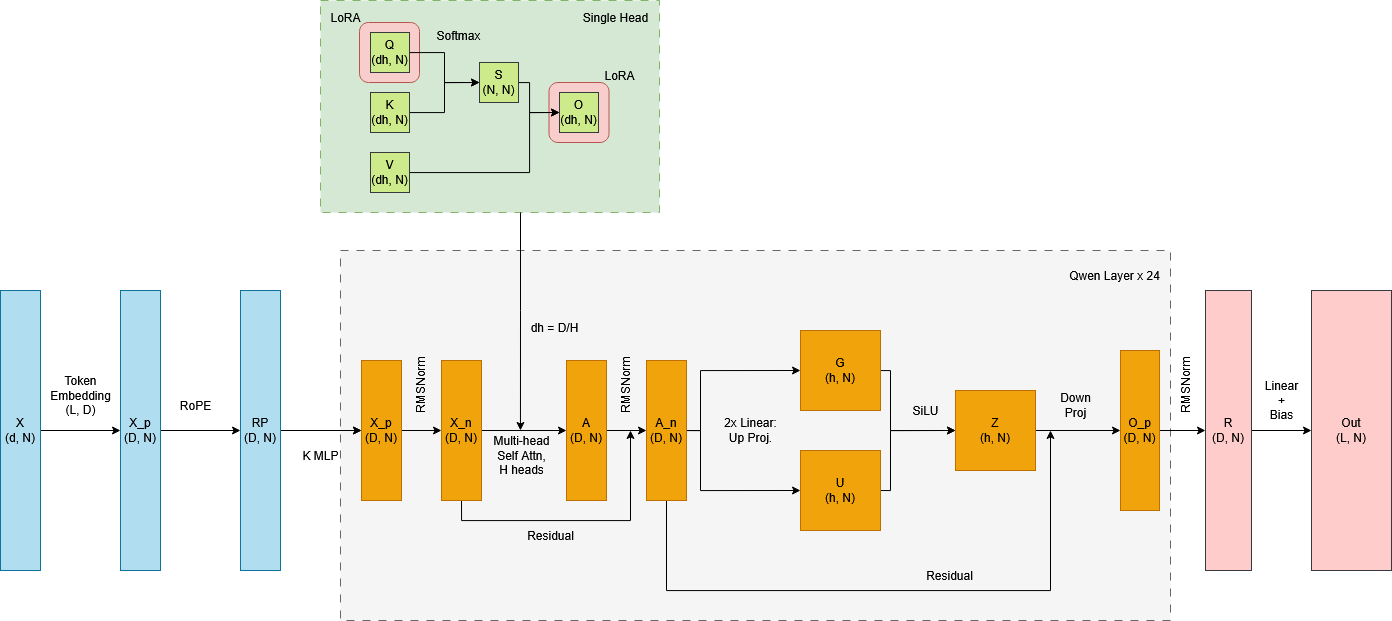

The diagram above was exported from draw.io. Its source (the exported page's mxGraphModel, read from the mxfile embedded in the PNG):
<mxGraphModel dx="1444" dy="1481" grid="1" gridSize="10" guides="1" tooltips="1" connect="1" arrows="1" fold="1" page="1" pageScale="1" pageWidth="827" pageHeight="583" math="0" shadow="0">
  <root>
    <mxCell id="0" />
    <mxCell id="1" parent="0" />
    <mxCell id="mUbAtTTJEj5pQlSvbxKx-70" value="" style="rounded=0;whiteSpace=wrap;html=1;fillColor=#f5f5f5;fontColor=#333333;strokeColor=#666666;dashed=1;dashPattern=8 8;" parent="1" vertex="1">
      <mxGeometry x="340" y="200" width="830" height="370" as="geometry" />
    </mxCell>
    <mxCell id="mUbAtTTJEj5pQlSvbxKx-66" value="" style="rounded=0;whiteSpace=wrap;html=1;fillColor=#d5e8d4;strokeColor=#82b366;dashed=1;dashPattern=8 8;" parent="1" vertex="1">
      <mxGeometry x="320" y="-50" width="339" height="212" as="geometry" />
    </mxCell>
    <mxCell id="mUbAtTTJEj5pQlSvbxKx-63" value="" style="rounded=1;whiteSpace=wrap;html=1;fillColor=#f8cecc;strokeColor=#b85450;" parent="1" vertex="1">
      <mxGeometry x="548.5" y="32" width="60" height="60" as="geometry" />
    </mxCell>
    <mxCell id="mUbAtTTJEj5pQlSvbxKx-61" value="" style="rounded=1;whiteSpace=wrap;html=1;fillColor=#f8cecc;strokeColor=#b85450;" parent="1" vertex="1">
      <mxGeometry x="359" y="-28" width="60" height="60" as="geometry" />
    </mxCell>
    <mxCell id="mUbAtTTJEj5pQlSvbxKx-4" style="edgeStyle=orthogonalEdgeStyle;rounded=0;orthogonalLoop=1;jettySize=auto;html=1;exitX=1;exitY=0.5;exitDx=0;exitDy=0;entryX=0;entryY=0.5;entryDx=0;entryDy=0;" parent="1" source="mUbAtTTJEj5pQlSvbxKx-1" target="mUbAtTTJEj5pQlSvbxKx-3" edge="1">
      <mxGeometry relative="1" as="geometry" />
    </mxCell>
    <mxCell id="mUbAtTTJEj5pQlSvbxKx-1" value="&lt;div&gt;X&lt;/div&gt;&lt;div&gt;(d, N)&lt;/div&gt;" style="rounded=0;whiteSpace=wrap;html=1;fillColor=#b1ddf0;strokeColor=#10739e;" parent="1" vertex="1">
      <mxGeometry y="240" width="40" height="280" as="geometry" />
    </mxCell>
    <mxCell id="mUbAtTTJEj5pQlSvbxKx-6" style="edgeStyle=orthogonalEdgeStyle;rounded=0;orthogonalLoop=1;jettySize=auto;html=1;entryX=0;entryY=0.5;entryDx=0;entryDy=0;" parent="1" source="mUbAtTTJEj5pQlSvbxKx-3" target="mUbAtTTJEj5pQlSvbxKx-5" edge="1">
      <mxGeometry relative="1" as="geometry" />
    </mxCell>
    <mxCell id="mUbAtTTJEj5pQlSvbxKx-3" value="&lt;div&gt;X_p&lt;/div&gt;&lt;div&gt;(D, N)&lt;/div&gt;" style="rounded=0;whiteSpace=wrap;html=1;fillColor=#b1ddf0;strokeColor=#10739e;" parent="1" vertex="1">
      <mxGeometry x="120" y="240" width="40" height="280" as="geometry" />
    </mxCell>
    <mxCell id="mUbAtTTJEj5pQlSvbxKx-14" style="edgeStyle=orthogonalEdgeStyle;rounded=0;orthogonalLoop=1;jettySize=auto;html=1;exitX=1;exitY=0.5;exitDx=0;exitDy=0;entryX=0;entryY=0.5;entryDx=0;entryDy=0;" parent="1" source="mUbAtTTJEj5pQlSvbxKx-5" target="mUbAtTTJEj5pQlSvbxKx-8" edge="1">
      <mxGeometry relative="1" as="geometry" />
    </mxCell>
    <mxCell id="mUbAtTTJEj5pQlSvbxKx-16" style="edgeStyle=orthogonalEdgeStyle;rounded=0;orthogonalLoop=1;jettySize=auto;html=1;entryX=0;entryY=0.5;entryDx=0;entryDy=0;" parent="1" source="mUbAtTTJEj5pQlSvbxKx-5" target="mUbAtTTJEj5pQlSvbxKx-8" edge="1">
      <mxGeometry relative="1" as="geometry" />
    </mxCell>
    <mxCell id="mUbAtTTJEj5pQlSvbxKx-5" value="&lt;div&gt;RP&lt;/div&gt;&lt;div&gt;(D, N)&lt;/div&gt;" style="rounded=0;whiteSpace=wrap;html=1;fillColor=#b1ddf0;strokeColor=#10739e;" parent="1" vertex="1">
      <mxGeometry x="240" y="240" width="40" height="280" as="geometry" />
    </mxCell>
    <mxCell id="mUbAtTTJEj5pQlSvbxKx-15" style="edgeStyle=orthogonalEdgeStyle;rounded=0;orthogonalLoop=1;jettySize=auto;html=1;exitX=1;exitY=0.5;exitDx=0;exitDy=0;entryX=0;entryY=0.5;entryDx=0;entryDy=0;" parent="1" source="mUbAtTTJEj5pQlSvbxKx-8" target="mUbAtTTJEj5pQlSvbxKx-9" edge="1">
      <mxGeometry relative="1" as="geometry" />
    </mxCell>
    <mxCell id="mUbAtTTJEj5pQlSvbxKx-8" value="&lt;div&gt;X_p&lt;/div&gt;&lt;div&gt;(D, N)&lt;/div&gt;" style="rounded=0;whiteSpace=wrap;html=1;fillColor=#f0a30a;fontColor=#000000;strokeColor=#BD7000;" parent="1" vertex="1">
      <mxGeometry x="361" y="310" width="40" height="140" as="geometry" />
    </mxCell>
    <mxCell id="mUbAtTTJEj5pQlSvbxKx-17" style="edgeStyle=orthogonalEdgeStyle;rounded=0;orthogonalLoop=1;jettySize=auto;html=1;exitX=1;exitY=0.5;exitDx=0;exitDy=0;entryX=0;entryY=0.5;entryDx=0;entryDy=0;" parent="1" source="mUbAtTTJEj5pQlSvbxKx-9" target="mUbAtTTJEj5pQlSvbxKx-10" edge="1">
      <mxGeometry relative="1" as="geometry" />
    </mxCell>
    <mxCell id="mUbAtTTJEj5pQlSvbxKx-34" style="edgeStyle=orthogonalEdgeStyle;rounded=0;orthogonalLoop=1;jettySize=auto;html=1;exitX=0.5;exitY=1;exitDx=0;exitDy=0;" parent="1" source="mUbAtTTJEj5pQlSvbxKx-9" edge="1">
      <mxGeometry relative="1" as="geometry">
        <mxPoint x="630" y="380" as="targetPoint" />
        <Array as="points">
          <mxPoint x="461" y="470" />
          <mxPoint x="630" y="470" />
        </Array>
      </mxGeometry>
    </mxCell>
    <mxCell id="mUbAtTTJEj5pQlSvbxKx-9" value="&lt;div&gt;X_n&lt;/div&gt;&lt;div&gt;(D, N)&lt;/div&gt;" style="rounded=0;whiteSpace=wrap;html=1;fillColor=#f0a30a;fontColor=#000000;strokeColor=#BD7000;" parent="1" vertex="1">
      <mxGeometry x="441" y="310" width="40" height="140" as="geometry" />
    </mxCell>
    <mxCell id="mUbAtTTJEj5pQlSvbxKx-18" style="edgeStyle=orthogonalEdgeStyle;rounded=0;orthogonalLoop=1;jettySize=auto;html=1;exitX=1;exitY=0.5;exitDx=0;exitDy=0;entryX=0;entryY=0.5;entryDx=0;entryDy=0;" parent="1" source="mUbAtTTJEj5pQlSvbxKx-10" target="mUbAtTTJEj5pQlSvbxKx-11" edge="1">
      <mxGeometry relative="1" as="geometry" />
    </mxCell>
    <mxCell id="mUbAtTTJEj5pQlSvbxKx-10" value="&lt;div&gt;A&lt;/div&gt;&lt;div&gt;(D, N)&lt;/div&gt;" style="rounded=0;whiteSpace=wrap;html=1;fillColor=#f0a30a;fontColor=#000000;strokeColor=#BD7000;" parent="1" vertex="1">
      <mxGeometry x="566" y="310" width="40" height="140" as="geometry" />
    </mxCell>
    <mxCell id="mUbAtTTJEj5pQlSvbxKx-19" style="edgeStyle=orthogonalEdgeStyle;rounded=0;orthogonalLoop=1;jettySize=auto;html=1;exitX=1;exitY=0.5;exitDx=0;exitDy=0;entryX=0;entryY=0.5;entryDx=0;entryDy=0;" parent="1" source="mUbAtTTJEj5pQlSvbxKx-11" target="mUbAtTTJEj5pQlSvbxKx-12" edge="1">
      <mxGeometry relative="1" as="geometry">
        <Array as="points">
          <mxPoint x="700" y="380" />
          <mxPoint x="700" y="320" />
        </Array>
      </mxGeometry>
    </mxCell>
    <mxCell id="mUbAtTTJEj5pQlSvbxKx-20" style="edgeStyle=orthogonalEdgeStyle;rounded=0;orthogonalLoop=1;jettySize=auto;html=1;entryX=0;entryY=0.5;entryDx=0;entryDy=0;" parent="1" source="mUbAtTTJEj5pQlSvbxKx-11" target="mUbAtTTJEj5pQlSvbxKx-13" edge="1">
      <mxGeometry relative="1" as="geometry">
        <Array as="points">
          <mxPoint x="700" y="380" />
          <mxPoint x="700" y="440" />
        </Array>
      </mxGeometry>
    </mxCell>
    <mxCell id="mUbAtTTJEj5pQlSvbxKx-40" style="edgeStyle=orthogonalEdgeStyle;rounded=0;orthogonalLoop=1;jettySize=auto;html=1;" parent="1" source="mUbAtTTJEj5pQlSvbxKx-11" edge="1">
      <mxGeometry relative="1" as="geometry">
        <mxPoint x="1050" y="380" as="targetPoint" />
        <Array as="points">
          <mxPoint x="666" y="540" />
          <mxPoint x="1050" y="540" />
        </Array>
      </mxGeometry>
    </mxCell>
    <mxCell id="mUbAtTTJEj5pQlSvbxKx-11" value="&lt;div&gt;A_n&lt;/div&gt;&lt;div&gt;(D, N)&lt;/div&gt;" style="rounded=0;whiteSpace=wrap;html=1;fillColor=#f0a30a;fontColor=#000000;strokeColor=#BD7000;" parent="1" vertex="1">
      <mxGeometry x="646" y="310" width="40" height="140" as="geometry" />
    </mxCell>
    <mxCell id="mUbAtTTJEj5pQlSvbxKx-24" style="edgeStyle=orthogonalEdgeStyle;rounded=0;orthogonalLoop=1;jettySize=auto;html=1;entryX=0;entryY=0.5;entryDx=0;entryDy=0;" parent="1" source="mUbAtTTJEj5pQlSvbxKx-12" target="mUbAtTTJEj5pQlSvbxKx-21" edge="1">
      <mxGeometry relative="1" as="geometry">
        <Array as="points">
          <mxPoint x="890" y="320" />
          <mxPoint x="890" y="380" />
        </Array>
      </mxGeometry>
    </mxCell>
    <mxCell id="mUbAtTTJEj5pQlSvbxKx-12" value="&lt;div&gt;G&lt;/div&gt;&lt;div&gt;(h, N)&lt;/div&gt;" style="rounded=0;whiteSpace=wrap;html=1;fillColor=#f0a30a;fontColor=#000000;strokeColor=#BD7000;" parent="1" vertex="1">
      <mxGeometry x="800" y="280" width="80" height="80" as="geometry" />
    </mxCell>
    <mxCell id="mUbAtTTJEj5pQlSvbxKx-22" style="edgeStyle=orthogonalEdgeStyle;rounded=0;orthogonalLoop=1;jettySize=auto;html=1;exitX=1;exitY=0.5;exitDx=0;exitDy=0;entryX=0;entryY=0.5;entryDx=0;entryDy=0;" parent="1" source="mUbAtTTJEj5pQlSvbxKx-13" target="mUbAtTTJEj5pQlSvbxKx-21" edge="1">
      <mxGeometry relative="1" as="geometry">
        <Array as="points">
          <mxPoint x="890" y="440" />
          <mxPoint x="890" y="380" />
        </Array>
      </mxGeometry>
    </mxCell>
    <mxCell id="mUbAtTTJEj5pQlSvbxKx-13" value="&lt;div&gt;U&lt;/div&gt;&lt;div&gt;(h, N)&lt;/div&gt;" style="rounded=0;whiteSpace=wrap;html=1;fillColor=#f0a30a;fontColor=#000000;strokeColor=#BD7000;" parent="1" vertex="1">
      <mxGeometry x="800" y="400" width="80" height="80" as="geometry" />
    </mxCell>
    <mxCell id="mUbAtTTJEj5pQlSvbxKx-37" style="edgeStyle=orthogonalEdgeStyle;rounded=0;orthogonalLoop=1;jettySize=auto;html=1;entryX=0;entryY=0.5;entryDx=0;entryDy=0;" parent="1" source="mUbAtTTJEj5pQlSvbxKx-21" target="mUbAtTTJEj5pQlSvbxKx-25" edge="1">
      <mxGeometry relative="1" as="geometry" />
    </mxCell>
    <mxCell id="mUbAtTTJEj5pQlSvbxKx-21" value="&lt;div&gt;Z&lt;/div&gt;&lt;div&gt;(h, N)&lt;/div&gt;" style="rounded=0;whiteSpace=wrap;html=1;fillColor=#f0a30a;fontColor=#000000;strokeColor=#BD7000;" parent="1" vertex="1">
      <mxGeometry x="955" y="340" width="80" height="80" as="geometry" />
    </mxCell>
    <mxCell id="mUbAtTTJEj5pQlSvbxKx-38" style="edgeStyle=orthogonalEdgeStyle;rounded=0;orthogonalLoop=1;jettySize=auto;html=1;entryX=0;entryY=0.5;entryDx=0;entryDy=0;" parent="1" source="mUbAtTTJEj5pQlSvbxKx-25" target="mUbAtTTJEj5pQlSvbxKx-26" edge="1">
      <mxGeometry relative="1" as="geometry">
        <mxPoint x="1199" y="380" as="targetPoint" />
      </mxGeometry>
    </mxCell>
    <mxCell id="mUbAtTTJEj5pQlSvbxKx-25" value="&lt;div&gt;O_p&lt;/div&gt;&lt;div&gt;(D, N)&lt;/div&gt;" style="rounded=0;whiteSpace=wrap;html=1;fillColor=#f0a30a;fontColor=#000000;strokeColor=#BD7000;" parent="1" vertex="1">
      <mxGeometry x="1120" y="300" width="39" height="160" as="geometry" />
    </mxCell>
    <mxCell id="mUbAtTTJEj5pQlSvbxKx-45" value="" style="edgeStyle=orthogonalEdgeStyle;rounded=0;orthogonalLoop=1;jettySize=auto;html=1;" parent="1" source="mUbAtTTJEj5pQlSvbxKx-26" target="mUbAtTTJEj5pQlSvbxKx-27" edge="1">
      <mxGeometry relative="1" as="geometry" />
    </mxCell>
    <mxCell id="mUbAtTTJEj5pQlSvbxKx-26" value="&lt;div&gt;R&lt;/div&gt;&lt;div&gt;(D, N)&lt;/div&gt;" style="rounded=0;whiteSpace=wrap;html=1;fillColor=#ffcccc;strokeColor=#36393d;" parent="1" vertex="1">
      <mxGeometry x="1205" y="240" width="46" height="280" as="geometry" />
    </mxCell>
    <mxCell id="mUbAtTTJEj5pQlSvbxKx-27" value="&lt;div&gt;Out&lt;/div&gt;&lt;div&gt;(L, N)&lt;/div&gt;" style="rounded=0;whiteSpace=wrap;html=1;fillColor=#ffcccc;strokeColor=#36393d;" parent="1" vertex="1">
      <mxGeometry x="1311" y="240" width="80" height="280" as="geometry" />
    </mxCell>
    <mxCell id="mUbAtTTJEj5pQlSvbxKx-28" value="&lt;div&gt;Token &lt;br&gt;&lt;/div&gt;&lt;div&gt;Embedding&lt;/div&gt;&lt;div&gt;(L, D)&lt;/div&gt;" style="text;html=1;align=center;verticalAlign=middle;resizable=0;points=[];autosize=1;strokeColor=none;fillColor=none;" parent="1" vertex="1">
      <mxGeometry x="40" y="315" width="80" height="60" as="geometry" />
    </mxCell>
    <mxCell id="mUbAtTTJEj5pQlSvbxKx-30" value="RoPE" style="text;html=1;align=center;verticalAlign=middle;resizable=0;points=[];autosize=1;strokeColor=none;fillColor=none;" parent="1" vertex="1">
      <mxGeometry x="170" y="340" width="50" height="30" as="geometry" />
    </mxCell>
    <mxCell id="mUbAtTTJEj5pQlSvbxKx-31" value="RMSNorm" style="text;html=1;align=center;verticalAlign=middle;resizable=0;points=[];autosize=1;strokeColor=none;fillColor=none;rotation=-90;" parent="1" vertex="1">
      <mxGeometry x="380" y="320" width="80" height="30" as="geometry" />
    </mxCell>
    <mxCell id="mUbAtTTJEj5pQlSvbxKx-32" value="&lt;div&gt;Multi-head&lt;/div&gt;&lt;div&gt;Self Attn,&lt;/div&gt;&lt;div&gt;H heads&lt;/div&gt;" style="text;html=1;align=center;verticalAlign=middle;resizable=0;points=[];autosize=1;strokeColor=none;fillColor=none;" parent="1" vertex="1">
      <mxGeometry x="481" y="375" width="80" height="60" as="geometry" />
    </mxCell>
    <mxCell id="mUbAtTTJEj5pQlSvbxKx-35" value="Residual" style="text;html=1;align=center;verticalAlign=middle;resizable=0;points=[];autosize=1;strokeColor=none;fillColor=none;" parent="1" vertex="1">
      <mxGeometry x="515" y="470" width="70" height="30" as="geometry" />
    </mxCell>
    <mxCell id="mUbAtTTJEj5pQlSvbxKx-41" value="Residual" style="text;html=1;align=center;verticalAlign=middle;resizable=0;points=[];autosize=1;strokeColor=none;fillColor=none;" parent="1" vertex="1">
      <mxGeometry x="914" y="510" width="70" height="30" as="geometry" />
    </mxCell>
    <mxCell id="mUbAtTTJEj5pQlSvbxKx-42" value="K MLP" style="text;html=1;align=center;verticalAlign=middle;resizable=0;points=[];autosize=1;strokeColor=none;fillColor=none;" parent="1" vertex="1">
      <mxGeometry x="290" y="390" width="60" height="30" as="geometry" />
    </mxCell>
    <mxCell id="mUbAtTTJEj5pQlSvbxKx-43" value="RMSNorm" style="text;html=1;align=center;verticalAlign=middle;resizable=0;points=[];autosize=1;strokeColor=none;fillColor=none;rotation=-90;" parent="1" vertex="1">
      <mxGeometry x="585" y="320" width="80" height="30" as="geometry" />
    </mxCell>
    <mxCell id="mUbAtTTJEj5pQlSvbxKx-44" value="RMSNorm" style="text;html=1;align=center;verticalAlign=middle;resizable=0;points=[];autosize=1;strokeColor=none;fillColor=none;rotation=-90;" parent="1" vertex="1">
      <mxGeometry x="1145" y="320" width="80" height="30" as="geometry" />
    </mxCell>
    <mxCell id="mUbAtTTJEj5pQlSvbxKx-46" value="&lt;div&gt;2x Linear:&lt;/div&gt;&lt;div&gt;Up Proj.&lt;/div&gt;" style="text;html=1;align=center;verticalAlign=middle;resizable=0;points=[];autosize=1;strokeColor=none;fillColor=none;" parent="1" vertex="1">
      <mxGeometry x="710" y="360" width="80" height="40" as="geometry" />
    </mxCell>
    <mxCell id="mUbAtTTJEj5pQlSvbxKx-47" value="&lt;div&gt;SiLU&lt;/div&gt;" style="text;html=1;align=center;verticalAlign=middle;resizable=0;points=[];autosize=1;strokeColor=none;fillColor=none;" parent="1" vertex="1">
      <mxGeometry x="900" y="345" width="50" height="30" as="geometry" />
    </mxCell>
    <mxCell id="mUbAtTTJEj5pQlSvbxKx-48" value="&lt;div&gt;Down &lt;br&gt;&lt;/div&gt;&lt;div&gt;Proj&lt;/div&gt;" style="text;html=1;align=center;verticalAlign=middle;resizable=0;points=[];autosize=1;strokeColor=none;fillColor=none;" parent="1" vertex="1">
      <mxGeometry x="1050" y="335" width="50" height="40" as="geometry" />
    </mxCell>
    <mxCell id="mUbAtTTJEj5pQlSvbxKx-49" value="&lt;div&gt;Linear &lt;br&gt;&lt;/div&gt;&lt;div&gt;+ &lt;br&gt;&lt;/div&gt;&lt;div&gt;Bias&lt;/div&gt;" style="text;html=1;align=center;verticalAlign=middle;resizable=0;points=[];autosize=1;strokeColor=none;fillColor=none;" parent="1" vertex="1">
      <mxGeometry x="1251" y="320" width="60" height="60" as="geometry" />
    </mxCell>
    <mxCell id="mUbAtTTJEj5pQlSvbxKx-55" style="edgeStyle=orthogonalEdgeStyle;rounded=0;orthogonalLoop=1;jettySize=auto;html=1;entryX=0;entryY=0.5;entryDx=0;entryDy=0;" parent="1" source="mUbAtTTJEj5pQlSvbxKx-50" target="mUbAtTTJEj5pQlSvbxKx-53" edge="1">
      <mxGeometry relative="1" as="geometry" />
    </mxCell>
    <mxCell id="mUbAtTTJEj5pQlSvbxKx-50" value="&lt;div&gt;Q&lt;/div&gt;&lt;div&gt;(dh, N)&lt;/div&gt;" style="rounded=0;whiteSpace=wrap;html=1;fillColor=#cdeb8b;strokeColor=#36393d;" parent="1" vertex="1">
      <mxGeometry x="370" y="-18" width="39" height="40" as="geometry" />
    </mxCell>
    <mxCell id="mUbAtTTJEj5pQlSvbxKx-56" style="edgeStyle=orthogonalEdgeStyle;rounded=0;orthogonalLoop=1;jettySize=auto;html=1;entryX=0;entryY=0.5;entryDx=0;entryDy=0;" parent="1" source="mUbAtTTJEj5pQlSvbxKx-51" target="mUbAtTTJEj5pQlSvbxKx-53" edge="1">
      <mxGeometry relative="1" as="geometry" />
    </mxCell>
    <mxCell id="mUbAtTTJEj5pQlSvbxKx-51" value="&lt;div&gt;K&lt;/div&gt;&lt;div&gt;(dh, N)&lt;/div&gt;" style="rounded=0;whiteSpace=wrap;html=1;fillColor=#cdeb8b;strokeColor=#36393d;" parent="1" vertex="1">
      <mxGeometry x="370" y="42" width="39" height="40" as="geometry" />
    </mxCell>
    <mxCell id="mUbAtTTJEj5pQlSvbxKx-59" style="edgeStyle=orthogonalEdgeStyle;rounded=0;orthogonalLoop=1;jettySize=auto;html=1;entryX=0;entryY=0.5;entryDx=0;entryDy=0;" parent="1" source="mUbAtTTJEj5pQlSvbxKx-52" target="mUbAtTTJEj5pQlSvbxKx-58" edge="1">
      <mxGeometry relative="1" as="geometry">
        <Array as="points">
          <mxPoint x="529" y="122" />
          <mxPoint x="529" y="62" />
        </Array>
      </mxGeometry>
    </mxCell>
    <mxCell id="mUbAtTTJEj5pQlSvbxKx-52" value="&lt;div&gt;V&lt;/div&gt;&lt;div&gt;(dh, N)&lt;/div&gt;" style="rounded=0;whiteSpace=wrap;html=1;fillColor=#cdeb8b;strokeColor=#36393d;" parent="1" vertex="1">
      <mxGeometry x="370" y="102" width="39" height="40" as="geometry" />
    </mxCell>
    <mxCell id="mUbAtTTJEj5pQlSvbxKx-60" style="edgeStyle=orthogonalEdgeStyle;rounded=0;orthogonalLoop=1;jettySize=auto;html=1;" parent="1" source="mUbAtTTJEj5pQlSvbxKx-53" edge="1">
      <mxGeometry relative="1" as="geometry">
        <mxPoint x="559" y="62" as="targetPoint" />
        <Array as="points">
          <mxPoint x="529" y="32" />
          <mxPoint x="529" y="62" />
        </Array>
      </mxGeometry>
    </mxCell>
    <mxCell id="mUbAtTTJEj5pQlSvbxKx-53" value="&lt;div&gt;S&lt;/div&gt;&lt;div&gt;(N, N)&lt;/div&gt;" style="rounded=0;whiteSpace=wrap;html=1;fillColor=#cdeb8b;strokeColor=#36393d;" parent="1" vertex="1">
      <mxGeometry x="479" y="12" width="39" height="40" as="geometry" />
    </mxCell>
    <mxCell id="mUbAtTTJEj5pQlSvbxKx-57" value="Softmax" style="text;html=1;align=center;verticalAlign=middle;resizable=0;points=[];autosize=1;strokeColor=none;fillColor=none;" parent="1" vertex="1">
      <mxGeometry x="423" y="-30" width="70" height="30" as="geometry" />
    </mxCell>
    <mxCell id="mUbAtTTJEj5pQlSvbxKx-58" value="&lt;div&gt;O&lt;/div&gt;&lt;div&gt;(dh, N)&lt;/div&gt;" style="rounded=0;whiteSpace=wrap;html=1;fillColor=#cdeb8b;strokeColor=#36393d;" parent="1" vertex="1">
      <mxGeometry x="559" y="42" width="39" height="40" as="geometry" />
    </mxCell>
    <mxCell id="mUbAtTTJEj5pQlSvbxKx-64" value="LoRA" style="text;html=1;align=center;verticalAlign=middle;resizable=0;points=[];autosize=1;strokeColor=none;fillColor=none;" parent="1" vertex="1">
      <mxGeometry x="594" y="10" width="50" height="30" as="geometry" />
    </mxCell>
    <mxCell id="mUbAtTTJEj5pQlSvbxKx-65" value="LoRA" style="text;html=1;align=center;verticalAlign=middle;resizable=0;points=[];autosize=1;strokeColor=none;fillColor=none;" parent="1" vertex="1">
      <mxGeometry x="320" y="-48" width="50" height="30" as="geometry" />
    </mxCell>
    <mxCell id="mUbAtTTJEj5pQlSvbxKx-67" style="edgeStyle=orthogonalEdgeStyle;rounded=0;orthogonalLoop=1;jettySize=auto;html=1;entryX=0.487;entryY=0.083;entryDx=0;entryDy=0;entryPerimeter=0;" parent="1" source="mUbAtTTJEj5pQlSvbxKx-66" target="mUbAtTTJEj5pQlSvbxKx-32" edge="1">
      <mxGeometry relative="1" as="geometry">
        <Array as="points">
          <mxPoint x="520" y="260" />
          <mxPoint x="520" y="260" />
        </Array>
      </mxGeometry>
    </mxCell>
    <mxCell id="mUbAtTTJEj5pQlSvbxKx-68" value="dh = D/H" style="text;html=1;align=center;verticalAlign=middle;resizable=0;points=[];autosize=1;strokeColor=none;fillColor=none;" parent="1" vertex="1">
      <mxGeometry x="519" y="262" width="70" height="30" as="geometry" />
    </mxCell>
    <mxCell id="mUbAtTTJEj5pQlSvbxKx-69" value="Single Head" style="text;html=1;align=center;verticalAlign=middle;resizable=0;points=[];autosize=1;strokeColor=none;fillColor=none;" parent="1" vertex="1">
      <mxGeometry x="570" y="-48" width="90" height="30" as="geometry" />
    </mxCell>
    <mxCell id="mUbAtTTJEj5pQlSvbxKx-71" value="Qwen Layer x 24" style="text;html=1;align=center;verticalAlign=middle;resizable=0;points=[];autosize=1;strokeColor=none;fillColor=none;" parent="1" vertex="1">
      <mxGeometry x="1059" y="210" width="110" height="30" as="geometry" />
    </mxCell>
  </root>
</mxGraphModel>